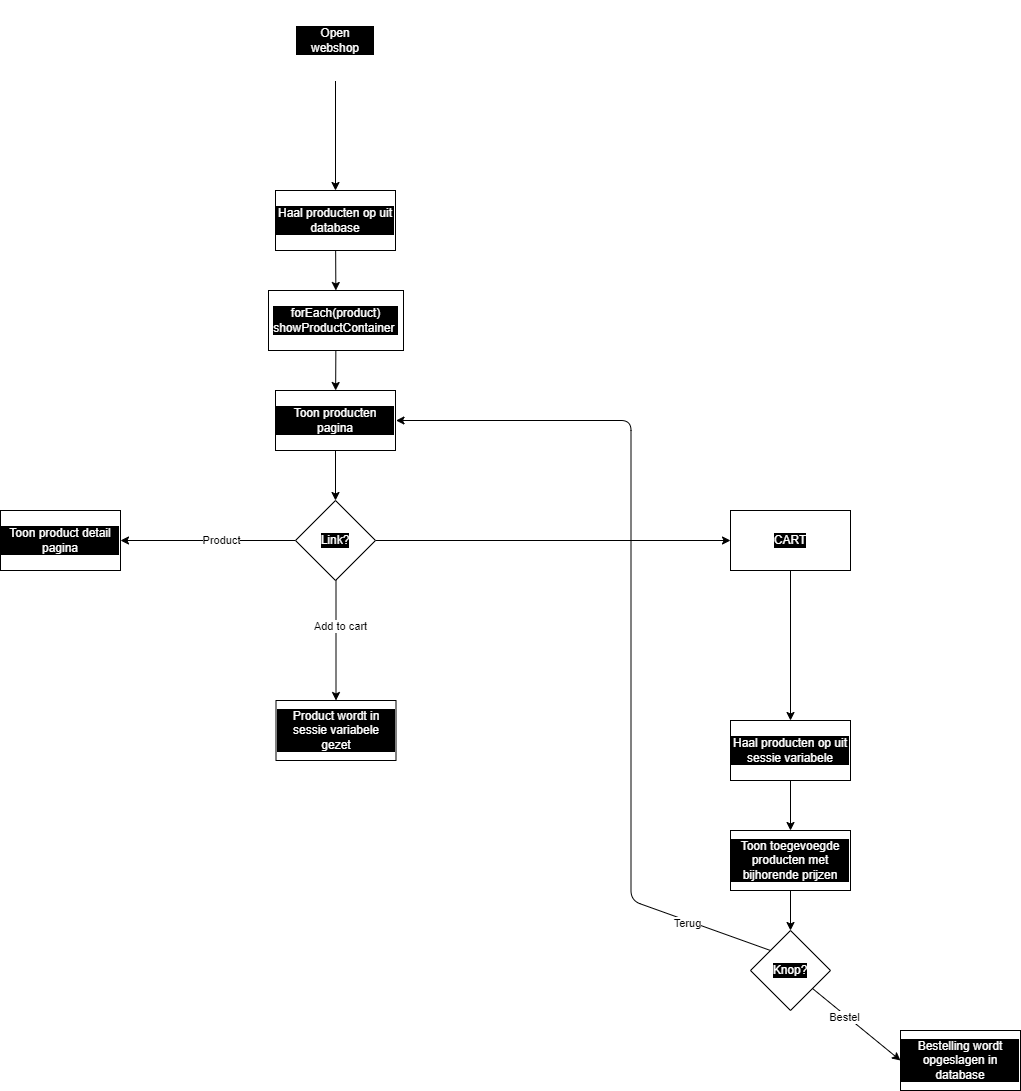

The diagram above was exported from draw.io. Its source (the exported page's mxGraphModel, read from the mxfile embedded in the PNG):
<mxGraphModel dx="1216" dy="792" grid="0" gridSize="10" guides="1" tooltips="1" connect="1" arrows="1" fold="1" page="1" pageScale="1" pageWidth="850" pageHeight="1100" background="#ffffff" math="0" shadow="0">
  <root>
    <mxCell id="0" />
    <mxCell id="1" parent="0" />
    <mxCell id="19" value="" style="edgeStyle=none;html=1;strokeColor=#000000;labelBackgroundColor=#000000;fontColor=#FFFFFF;" parent="1" source="2" target="18" edge="1">
      <mxGeometry relative="1" as="geometry" />
    </mxCell>
    <mxCell id="2" value="Open webshop" style="ellipse;whiteSpace=wrap;html=1;aspect=fixed;strokeColor=#FFFFFF;labelBackgroundColor=#000000;fontColor=#FFFFFF;" parent="1" vertex="1">
      <mxGeometry x="385" y="40" width="80" height="80" as="geometry" />
    </mxCell>
    <mxCell id="16" style="edgeStyle=none;html=1;entryX=0.5;entryY=0;entryDx=0;entryDy=0;strokeColor=#000000;labelBackgroundColor=#000000;fontColor=#FFFFFF;" parent="1" source="3" target="4" edge="1">
      <mxGeometry relative="1" as="geometry" />
    </mxCell>
    <mxCell id="3" value="Toon producten pagina" style="rounded=0;whiteSpace=wrap;html=1;labelBackgroundColor=#000000;fontColor=#FFFFFF;" parent="1" vertex="1">
      <mxGeometry x="365" y="430" width="120" height="60" as="geometry" />
    </mxCell>
    <mxCell id="9" style="edgeStyle=none;html=1;strokeColor=#000000;labelBackgroundColor=#000000;fontColor=#FFFFFF;" parent="1" source="4" target="11" edge="1">
      <mxGeometry relative="1" as="geometry">
        <mxPoint x="250" y="580" as="targetPoint" />
      </mxGeometry>
    </mxCell>
    <mxCell id="10" value="Product" style="edgeLabel;html=1;align=center;verticalAlign=middle;resizable=0;points=[];fontColor=#000000;labelBackgroundColor=#FFFFFF;" parent="9" vertex="1" connectable="0">
      <mxGeometry x="-0.1407" y="-1" relative="1" as="geometry">
        <mxPoint as="offset" />
      </mxGeometry>
    </mxCell>
    <mxCell id="12" style="edgeStyle=none;html=1;strokeColor=#000000;labelBackgroundColor=#000000;fontColor=#FFFFFF;" parent="1" target="13" edge="1">
      <mxGeometry relative="1" as="geometry">
        <mxPoint x="360.5" y="660" as="targetPoint" />
        <mxPoint x="425.5" y="620" as="sourcePoint" />
      </mxGeometry>
    </mxCell>
    <mxCell id="14" value="Add to cart" style="edgeLabel;html=1;align=center;verticalAlign=middle;resizable=0;points=[];fontColor=#000000;labelBackgroundColor=#FFFFFF;" parent="12" vertex="1" connectable="0">
      <mxGeometry x="-0.2543" y="4" relative="1" as="geometry">
        <mxPoint as="offset" />
      </mxGeometry>
    </mxCell>
    <mxCell id="25" value="" style="edgeStyle=none;html=1;strokeColor=#000000;labelBackgroundColor=#000000;fontColor=#FFFFFF;" parent="1" source="4" target="24" edge="1">
      <mxGeometry relative="1" as="geometry" />
    </mxCell>
    <mxCell id="4" value="Link?" style="rhombus;whiteSpace=wrap;html=1;labelBackgroundColor=#000000;fontColor=#FFFFFF;" parent="1" vertex="1">
      <mxGeometry x="385" y="540" width="80" height="80" as="geometry" />
    </mxCell>
    <mxCell id="11" value="Toon product detail pagina" style="rounded=0;whiteSpace=wrap;html=1;labelBackgroundColor=#000000;fontColor=#FFFFFF;" parent="1" vertex="1">
      <mxGeometry x="90" y="550" width="120" height="60" as="geometry" />
    </mxCell>
    <mxCell id="13" value="Product wordt in sessie variabele gezet" style="rounded=0;whiteSpace=wrap;html=1;labelBackgroundColor=#000000;fontColor=#FFFFFF;" parent="1" vertex="1">
      <mxGeometry x="365.5" y="740" width="120" height="60" as="geometry" />
    </mxCell>
    <mxCell id="22" value="" style="edgeStyle=none;html=1;strokeColor=#000000;labelBackgroundColor=#000000;fontColor=#FFFFFF;" parent="1" source="18" target="21" edge="1">
      <mxGeometry relative="1" as="geometry" />
    </mxCell>
    <mxCell id="18" value="Haal producten op uit database" style="whiteSpace=wrap;html=1;labelBackgroundColor=#000000;fontColor=#FFFFFF;" parent="1" vertex="1">
      <mxGeometry x="365" y="230" width="120" height="60" as="geometry" />
    </mxCell>
    <mxCell id="23" style="edgeStyle=none;html=1;strokeColor=#000000;labelBackgroundColor=#000000;fontColor=#FFFFFF;" parent="1" source="21" target="3" edge="1">
      <mxGeometry relative="1" as="geometry" />
    </mxCell>
    <mxCell id="21" value="forEach(product)&lt;br&gt;showProductContainer&amp;nbsp;" style="whiteSpace=wrap;html=1;labelBackgroundColor=#000000;fontColor=#FFFFFF;" parent="1" vertex="1">
      <mxGeometry x="358" y="330" width="135" height="60" as="geometry" />
    </mxCell>
    <mxCell id="34" style="edgeStyle=none;html=1;entryX=0.5;entryY=0;entryDx=0;entryDy=0;strokeColor=#000000;labelBackgroundColor=#000000;fontColor=#FFFFFF;" parent="1" source="24" target="26" edge="1">
      <mxGeometry relative="1" as="geometry" />
    </mxCell>
    <mxCell id="24" value="CART" style="whiteSpace=wrap;html=1;labelBackgroundColor=#000000;fontColor=#FFFFFF;" parent="1" vertex="1">
      <mxGeometry x="820" y="550" width="120" height="60" as="geometry" />
    </mxCell>
    <mxCell id="35" style="edgeStyle=none;html=1;strokeColor=#000000;labelBackgroundColor=#000000;fontColor=#FFFFFF;" parent="1" source="26" target="27" edge="1">
      <mxGeometry relative="1" as="geometry" />
    </mxCell>
    <mxCell id="26" value="Haal producten op uit sessie variabele" style="rounded=0;whiteSpace=wrap;html=1;labelBackgroundColor=#000000;fontColor=#FFFFFF;" parent="1" vertex="1">
      <mxGeometry x="820" y="760" width="120" height="60" as="geometry" />
    </mxCell>
    <mxCell id="36" style="edgeStyle=none;html=1;entryX=0.5;entryY=0;entryDx=0;entryDy=0;strokeColor=#000000;labelBackgroundColor=#000000;fontColor=#FFFFFF;" parent="1" source="27" target="28" edge="1">
      <mxGeometry relative="1" as="geometry" />
    </mxCell>
    <mxCell id="27" value="Toon toegevoegde producten met bijhorende prijzen" style="rounded=0;whiteSpace=wrap;html=1;labelBackgroundColor=#000000;fontColor=#FFFFFF;" parent="1" vertex="1">
      <mxGeometry x="820" y="870" width="120" height="60" as="geometry" />
    </mxCell>
    <mxCell id="29" style="edgeStyle=none;html=1;exitX=0;exitY=0;exitDx=0;exitDy=0;entryX=1;entryY=0.5;entryDx=0;entryDy=0;strokeColor=#000000;labelBackgroundColor=#000000;fontColor=#FFFFFF;" parent="1" source="28" edge="1">
      <mxGeometry relative="1" as="geometry">
        <mxPoint x="485.5" y="460" as="targetPoint" />
        <mxPoint x="860.5" y="940" as="sourcePoint" />
        <Array as="points">
          <mxPoint x="720.5" y="940" />
          <mxPoint x="720.5" y="460" />
        </Array>
      </mxGeometry>
    </mxCell>
    <mxCell id="33" value="Terug" style="edgeLabel;html=1;align=center;verticalAlign=middle;resizable=0;points=[];fontColor=#000000;labelBackgroundColor=#FFFFFF;labelBorderColor=none;" parent="29" vertex="1" connectable="0">
      <mxGeometry x="-0.7958" y="2" relative="1" as="geometry">
        <mxPoint as="offset" />
      </mxGeometry>
    </mxCell>
    <mxCell id="38" style="edgeStyle=none;html=1;entryX=0;entryY=0.5;entryDx=0;entryDy=0;strokeColor=#000000;labelBackgroundColor=#000000;fontColor=#FFFFFF;" parent="1" source="28" target="37" edge="1">
      <mxGeometry relative="1" as="geometry" />
    </mxCell>
    <mxCell id="39" value="Bestel" style="edgeLabel;html=1;align=center;verticalAlign=middle;resizable=0;points=[];fontColor=#000000;labelBackgroundColor=#FFFFFF;" parent="38" vertex="1" connectable="0">
      <mxGeometry x="-0.2639" y="-2" relative="1" as="geometry">
        <mxPoint as="offset" />
      </mxGeometry>
    </mxCell>
    <mxCell id="28" value="Knop?" style="rhombus;whiteSpace=wrap;html=1;labelBackgroundColor=#000000;fontColor=#FFFFFF;" parent="1" vertex="1">
      <mxGeometry x="840" y="970" width="80" height="80" as="geometry" />
    </mxCell>
    <mxCell id="37" value="Bestelling wordt opgeslagen in database" style="rounded=0;whiteSpace=wrap;html=1;labelBackgroundColor=#000000;fontColor=#FFFFFF;" parent="1" vertex="1">
      <mxGeometry x="990" y="1070" width="120" height="60" as="geometry" />
    </mxCell>
  </root>
</mxGraphModel>